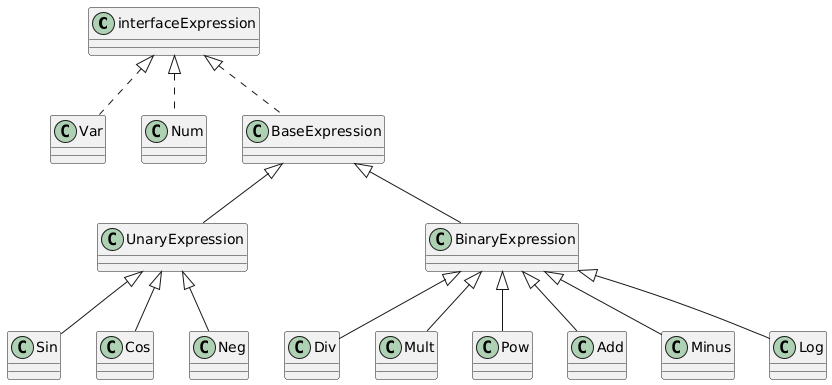

The diagram above was rendered by PlantUML. Its source (embedded in the PNG):
@startuml
interfaceExpression <|.. Var
interfaceExpression <|.. Num
interfaceExpression <|.. BaseExpression

BaseExpression <|-- UnaryExpression
BaseExpression <|-- BinaryExpression

UnaryExpression <|-- Sin
UnaryExpression <|-- Cos
UnaryExpression <|-- Neg

BinaryExpression <|-- Div
BinaryExpression <|-- Mult
BinaryExpression <|-- Pow
BinaryExpression <|-- Add
BinaryExpression <|-- Minus
BinaryExpression <|-- Log
@enduml